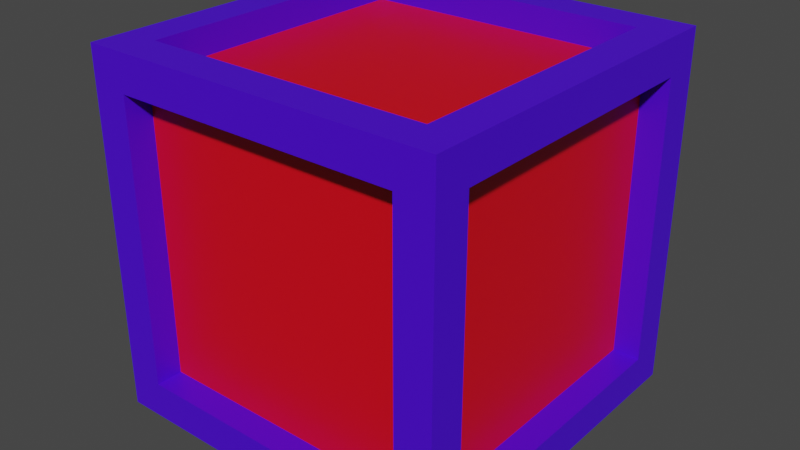 # Source: crate.blend  (saved by Blender 2.80.75; exported with 4.5.12 LTS)
import bpy
from mathutils import Matrix  # noqa: F401  (used for matrix-valued properties, if any)

bpy.ops.wm.read_factory_settings(use_empty=True)
scene = bpy.context.scene
scene.name = 'Scene'

# ---- materials (node trees are filled in below, after node groups)
mat_mat1 = bpy.data.materials.new('Mat1')
mat_mat1.use_transparent_shadow = False
mat_mat2 = bpy.data.materials.new('Mat2')
mat_mat2.use_transparent_shadow = False

# ---- material node trees
mat_mat1.use_nodes = True; mat_mat1.node_tree.nodes.clear()
_N = mat_mat1.node_tree.nodes; _L = mat_mat1.node_tree.links
n0 = _N.new('ShaderNodeOutputMaterial'); n0.name = 'Material Output'; n0.location = (300, 300)
n1 = _N.new('ShaderNodeBsdfPrincipled'); n1.name = 'Principled BSDF'; n1.location = (10, 300)
n1.distribution = 'GGX'
n1.subsurface_method = 'BURLEY'
n1.inputs[0].default_value = (0.07096, 0.0, 0.8, 1.0)
n1.inputs[3].default_value = 1.45
n1.inputs[27].default_value = (0.0, 0.0, 0.0, 1.0)
n1.inputs[28].default_value = 1.0
_L.new(n1.outputs[0], n0.inputs[0])
n0.is_active_output = True
mat_mat2.use_nodes = True; mat_mat2.node_tree.nodes.clear()
_N = mat_mat2.node_tree.nodes; _L = mat_mat2.node_tree.links
n0 = _N.new('ShaderNodeOutputMaterial'); n0.name = 'Material Output'; n0.location = (300, 300)
n1 = _N.new('ShaderNodeBsdfPrincipled'); n1.name = 'Principled BSDF'; n1.location = (10, 300)
n1.distribution = 'GGX'
n1.subsurface_method = 'BURLEY'
n1.inputs[0].default_value = (0.8, 0.0, 0.00888, 1.0)
n1.inputs[3].default_value = 1.45
n1.inputs[27].default_value = (0.0, 0.0, 0.0, 1.0)
n1.inputs[28].default_value = 1.0
_L.new(n1.outputs[0], n0.inputs[0])
n0.is_active_output = True

# ---- world
world_world = bpy.data.worlds.new('World'); scene.world = world_world
world_world.use_nodes = True; world_world.node_tree.nodes.clear()
_N = world_world.node_tree.nodes; _L = world_world.node_tree.links
n0 = _N.new('ShaderNodeOutputWorld'); n0.name = 'World Output'; n0.location = (300, 300)
n1 = _N.new('ShaderNodeBackground'); n1.name = 'Background'; n1.location = (10, 300)
n1.inputs[0].default_value = (0.05088, 0.05088, 0.05088, 1.0)
_L.new(n1.outputs[0], n0.inputs[0])
n0.is_active_output = True
world_world.color = (0.05088, 0.05088, 0.05088)
world_world.use_sun_shadow = False
world_world.sun_shadow_jitter_overblur = 0.0

# ---- meshes
me_cube_001 = bpy.data.meshes.new('Cube.001')
me_cube_001.from_pydata([(-1.0, -1.0, -1.0), (-1.0, -1.0, 1.0), (-1.0, 1.0, -1.0), (-1.0, 1.0, 1.0), (1.0, -1.0, -1.0), (1.0, -1.0, 1.0), (1.0, 1.0, -1.0), (1.0, 1.0, 1.0), (-1.0, -0.7966, -0.7966), (-1.0, -0.7966, 0.7966), (-1.0, 0.7966, 0.7966), (-1.0, 0.7966, -0.7966), (-0.7966, 1.0, -0.7966), (-0.7966, 1.0, 0.7966), (0.7966, 1.0, 0.7966), (0.7966, 1.0, -0.7966), (1.0, 0.7966, -0.7966), (1.0, 0.7966, 0.7966), (1.0, -0.7966, 0.7966), (1.0, -0.7966, -0.7966), (0.7966, -1.0, -0.7966), (0.7966, -1.0, 0.7966), (-0.7966, -1.0, 0.7966), (-0.7966, -1.0, -0.7966), (0.7966, 0.7966, 1.0), (-0.7966, 0.7966, 1.0), (-0.7966, -0.7966, 1.0), (0.7966, -0.7966, 1.0), (-0.85, -0.7966, -0.7966), (-0.85, -0.7966, 0.7966), (-0.85, 0.7966, -0.7966), (-0.85, 0.7966, 0.7966), (0.7966, -0.85, 0.7966), (0.7966, -0.85, -0.7966), (-0.7966, -0.85, -0.7966), (-0.7966, -0.85, 0.7966), (0.85, 0.7966, 0.7966), (0.85, 0.7966, -0.7966), (0.85, -0.7966, -0.7966), (0.85, -0.7966, 0.7966), (-0.7966, 0.85, 0.7966), (-0.7966, 0.85, -0.7966), (0.7966, 0.85, -0.7966), (0.7966, 0.85, 0.7966), (-0.7966, 0.7966, 0.85), (0.7966, 0.7966, 0.85), (0.7966, -0.7966, 0.85), (-0.7966, -0.7966, 0.85)], [], [(10, 11, 30, 31), (13, 14, 43, 40), (18, 19, 38, 39), (23, 20, 33, 34), (2, 6, 4, 0), (25, 26, 47, 44), (0, 1, 9, 8), (1, 3, 10, 9), (3, 2, 11, 10), (2, 0, 8, 11), (2, 3, 13, 12), (3, 7, 14, 13), (7, 6, 15, 14), (6, 2, 12, 15), (6, 7, 17, 16), (7, 5, 18, 17), (5, 4, 19, 18), (4, 6, 16, 19), (4, 5, 21, 20), (5, 1, 22, 21), (1, 0, 23, 22), (0, 4, 20, 23), (7, 3, 25, 24), (3, 1, 26, 25), (1, 5, 27, 26), (5, 7, 24, 27), (28, 29, 31, 30), (11, 8, 28, 30), (9, 10, 31, 29), (8, 9, 29, 28), (33, 32, 35, 34), (21, 22, 35, 32), (20, 21, 32, 33), (22, 23, 34, 35), (37, 36, 39, 38), (19, 16, 37, 38), (17, 18, 39, 36), (16, 17, 36, 37), (41, 40, 43, 42), (12, 13, 40, 41), (14, 15, 42, 43), (15, 12, 41, 42), (45, 44, 47, 46), (24, 25, 44, 45), (26, 27, 46, 47), (27, 24, 45, 46)])
me_cube_001.polygons.foreach_set('material_index', [0, 0, 0, 0, 0, 0, 0, 0, 0, 0, 0, 0, 0, 0, 0, 0, 0, 0, 0, 0, 0, 0, 0, 0, 0, 0, 1, 0, 0, 0, 1, 0, 0, 0, 1, 0, 0, 0, 1, 0, 0, 0, 1, 0, 0, 0])
_uv = me_cube_001.uv_layers.new(name='UVMap')
_uv.uv.foreach_set('vector', [0.5996, 0.2246, 0.4004, 0.2246, 0.4004, 0.2246, 0.5996, 0.2246, 0.5996, 0.2754, 0.5996, 0.4746, 0.5996, 0.4746, 0.5996, 0.2754, 0.5996, 0.7246, 0.4004, 0.7246, 0.4004, 0.7246, 0.5996, 0.7246, 0.4004, 0.9746, 0.4004, 0.7754, 0.4004, 0.7754, 0.4004, 0.9746, 0.125, 0.5, 0.375, 0.5, 0.375, 0.75, 0.125, 0.75, 0.8496, 0.5254, 0.8496, 0.7246, 0.8496, 0.7246, 0.8496, 0.5254, 0.375, 0.0, 0.625, 0.0, 0.5996, 0.02543, 0.4004, 0.02543, 0.625, 0.0, 0.625, 0.25, 0.5996, 0.2246, 0.5996, 0.02543, 0.625, 0.25, 0.375, 0.25, 0.4004, 0.2246, 0.5996, 0.2246, 0.375, 0.25, 0.375, 0.0, 0.4004, 0.02543, 0.4004, 0.2246, 0.375, 0.25, 0.625, 0.25, 0.5996, 0.2754, 0.4004, 0.2754, 0.625, 0.25, 0.625, 0.5, 0.5996, 0.4746, 0.5996, 0.2754, 0.625, 0.5, 0.375, 0.5, 0.4004, 0.4746, 0.5996, 0.4746, 0.375, 0.5, 0.375, 0.25, 0.4004, 0.2754, 0.4004, 0.4746, 0.375, 0.5, 0.625, 0.5, 0.5996, 0.5254, 0.4004, 0.5254, 0.625, 0.5, 0.625, 0.75, 0.5996, 0.7246, 0.5996, 0.5254, 0.625, 0.75, 0.375, 0.75, 0.4004, 0.7246, 0.5996, 0.7246, 0.375, 0.75, 0.375, 0.5, 0.4004, 0.5254, 0.4004, 0.7246, 0.375, 0.75, 0.625, 0.75, 0.5996, 0.7754, 0.4004, 0.7754, 0.625, 0.75, 0.625, 1.0, 0.5996, 0.9746, 0.5996, 0.7754, 0.625, 1.0, 0.375, 1.0, 0.4004, 0.9746, 0.5996, 0.9746, 0.375, 1.0, 0.375, 0.75, 0.4004, 0.7754, 0.4004, 0.9746, 0.625, 0.5, 0.875, 0.5, 0.8496, 0.5254, 0.6504, 0.5254, 0.875, 0.5, 0.875, 0.75, 0.8496, 0.7246, 0.8496, 0.5254, 0.875, 0.75, 0.625, 0.75, 0.6504, 0.7246, 0.8496, 0.7246, 0.625, 0.75, 0.625, 0.5, 0.6504, 0.5254, 0.6504, 0.7246, 0.4004, 0.02543, 0.5996, 0.02543, 0.5996, 0.2246, 0.4004, 0.2246, 0.4004, 0.2246, 0.4004, 0.02543, 0.4004, 0.02543, 0.4004, 0.2246, 0.5996, 0.02543, 0.5996, 0.2246, 0.5996, 0.2246, 0.5996, 0.02543, 0.4004, 0.02543, 0.5996, 0.02543, 0.5996, 0.02543, 0.4004, 0.02543, 0.4004, 0.7754, 0.5996, 0.7754, 0.5996, 0.9746, 0.4004, 0.9746, 0.5996, 0.7754, 0.5996, 0.9746, 0.5996, 0.9746, 0.5996, 0.7754, 0.4004, 0.7754, 0.5996, 0.7754, 0.5996, 0.7754, 0.4004, 0.7754, 0.5996, 0.9746, 0.4004, 0.9746, 0.4004, 0.9746, 0.5996, 0.9746, 0.4004, 0.5254, 0.5996, 0.5254, 0.5996, 0.7246, 0.4004, 0.7246, 0.4004, 0.7246, 0.4004, 0.5254, 0.4004, 0.5254, 0.4004, 0.7246, 0.5996, 0.5254, 0.5996, 0.7246, 0.5996, 0.7246, 0.5996, 0.5254, 0.4004, 0.5254, 0.5996, 0.5254, 0.5996, 0.5254, 0.4004, 0.5254, 0.4004, 0.2754, 0.5996, 0.2754, 0.5996, 0.4746, 0.4004, 0.4746, 0.4004, 0.2754, 0.5996, 0.2754, 0.5996, 0.2754, 0.4004, 0.2754, 0.5996, 0.4746, 0.4004, 0.4746, 0.4004, 0.4746, 0.5996, 0.4746, 0.4004, 0.4746, 0.4004, 0.2754, 0.4004, 0.2754, 0.4004, 0.4746, 0.6504, 0.5254, 0.8496, 0.5254, 0.8496, 0.7246, 0.6504, 0.7246, 0.6504, 0.5254, 0.8496, 0.5254, 0.8496, 0.5254, 0.6504, 0.5254, 0.8496, 0.7246, 0.6504, 0.7246, 0.6504, 0.7246, 0.8496, 0.7246, 0.6504, 0.7246, 0.6504, 0.5254, 0.6504, 0.5254, 0.6504, 0.7246])
me_cube_001.materials.append(mat_mat1)
me_cube_001.materials.append(mat_mat2)
me_cube_001.use_remesh_preserve_volume = False
me_cube_001.use_remesh_preserve_attributes = False
me_cube_001.use_mirror_vertex_groups = False
me_cube_001.update()

# ---- objects
ob_cube = bpy.data.objects.new('Cube', me_cube_001)

# ---- transforms, parenting, visibility, modifiers, constraints
ob_cube.location = (0.0, 0.0, 0.0)
ob_cube.lineart.crease_threshold = 0.0

# ---- collection membership
scene.collection.objects.link(ob_cube)

# ---- scene / render settings (as saved in the file)
scene.frame_start = 1; scene.frame_end = 250; scene.frame_set(1)
scene.render.engine = 'BLENDER_EEVEE_NEXT'
scene.cycles.use_denoising = False
scene.cycles.samples = 128
scene.cycles.sampling_pattern = 'TABULATED_SOBOL'
scene.cycles.use_adaptive_sampling = False
scene.cycles.use_light_tree = False
scene.view_settings.view_transform = 'Filmic'
bpy.context.view_layer.update()

# ---- added for rendering (the .blend has no active camera and no usable light): camera, sun
cam_auto = bpy.data.cameras.new('AutoCamera')
cam_auto.lens = 50.0
cam_auto.sensor_width = 36.0
cam_auto.clip_end = 1000.0
ob_auto_camera = bpy.data.objects.new('AutoCamera', cam_auto)
scene.collection.objects.link(ob_auto_camera)
ob_auto_camera.location = (3.20507, -3.84609, 2.56406)
ob_auto_camera.rotation_euler = (1.09748, -7.21219e-08, 0.694738)
scene.camera = ob_auto_camera
light_auto_sun = bpy.data.lights.new('AutoSun', 'SUN')
light_auto_sun.energy = 3.0
light_auto_sun.angle = 0.0523599
ob_auto_sun = bpy.data.objects.new('AutoSun', light_auto_sun)
scene.collection.objects.link(ob_auto_sun)
ob_auto_sun.rotation_euler = (0.872665, 0.174533, 0.523599)
bpy.context.view_layer.update()

